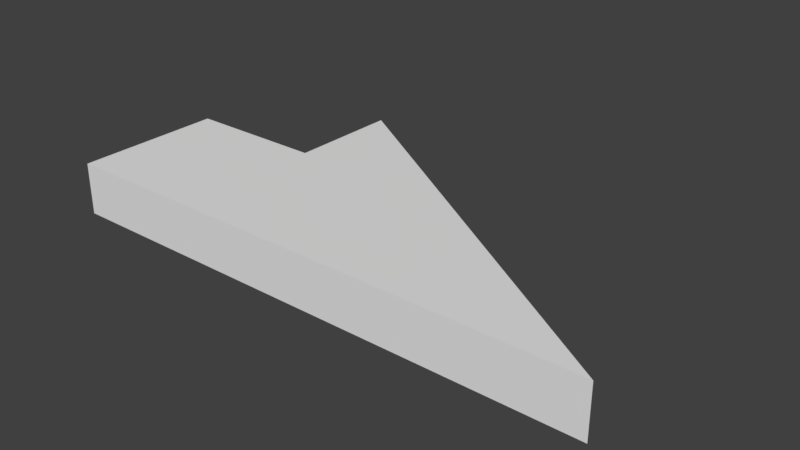 # Source: Triangles.blend  (saved by Blender 2.78.0; exported with 4.5.12 LTS)
import bpy
from mathutils import Matrix  # noqa: F401  (used for matrix-valued properties, if any)

bpy.ops.wm.read_factory_settings(use_empty=True)
scene = bpy.context.scene
scene.name = 'Scene'

# ---- collections
col_collection_1 = bpy.data.collections.new('Collection 1'); scene.collection.children.link(col_collection_1)

# ---- world
world_world = bpy.data.worlds.new('World'); scene.world = world_world
world_world.color = (0.05088, 0.05088, 0.05088)
world_world.use_sun_shadow = False
world_world.sun_shadow_jitter_overblur = 0.0
world_world.cycles.sampling_method = 'MANUAL'

# ---- meshes
me_cube_001 = bpy.data.meshes.new('Cube.001')
me_cube_001.from_pydata([(-1.0, -0.8231, -1.0), (-1.0, -0.8231, 1.81), (-1.0, 0.3231, -1.0), (-1.0, 1.177, -0.2809), (1.0, -0.8231, -1.0), (1.0, -0.8231, 1.81), (1.0, 0.3231, -1.0), (1.0, 1.177, -0.2809), (-1.0, -0.8231, -0.2848), (-1.0, 0.3231, -0.2848), (1.0, 0.3231, -0.2848), (1.0, -0.8231, -0.2848), (-1.0, 0.3231, -0.2848), (-1.0, 0.3231, -1.0), (1.0, 0.3231, -0.2848), (1.0, 0.3231, -1.0)], [], [(8, 1, 3, 9), (10, 7, 5, 11), (7, 3, 1, 5), (9, 3, 7, 10), (2, 6, 4, 0), (11, 5, 1, 8), (4, 11, 8, 0), (2, 9, 12, 13), (6, 10, 11, 4), (0, 8, 9, 2), (13, 12, 14, 15), (6, 2, 13, 15), (9, 10, 14, 12), (10, 6, 15, 14)])
me_cube_001.use_remesh_preserve_volume = False
me_cube_001.use_remesh_preserve_attributes = False
me_cube_001.use_mirror_vertex_groups = False
me_cube_001.update()

# ---- objects
ob_cube = bpy.data.objects.new('Cube', me_cube_001)

# ---- transforms, parenting, visibility, modifiers, constraints
ob_cube.location = (0.0, 0.0, 0.0)
ob_cube.rotation_euler = (0.0, 1.571, 0.0)
ob_cube.scale = (0.2, 1.0, 1.5)
ob_cube.lineart.crease_threshold = 0.0

# ---- collection membership
col_collection_1.objects.link(ob_cube)

# ---- scene / render settings (as saved in the file)
scene.frame_start = 1; scene.frame_end = 250; scene.frame_set(1)
scene.render.engine = 'BLENDER_EEVEE_NEXT'
scene.render.resolution_percentage = 50
scene.render.dither_intensity = 0.0
scene.cycles.use_denoising = False
scene.cycles.samples = 128
scene.cycles.sampling_pattern = 'TABULATED_SOBOL'
scene.cycles.light_sampling_threshold = 0.0
scene.cycles.use_adaptive_sampling = False
scene.cycles.use_light_tree = False
scene.cycles.blur_glossy = 0.0
scene.cycles.sample_clamp_indirect = 0.0
scene.view_settings.view_transform = 'Standard'
bpy.context.view_layer.update()

# ---- added for rendering (the .blend has no active camera and no usable light): camera, sun
cam_auto = bpy.data.cameras.new('AutoCamera')
cam_auto.lens = 50.0
cam_auto.sensor_width = 36.0
cam_auto.clip_end = 1000.0
ob_auto_camera = bpy.data.objects.new('AutoCamera', cam_auto)
scene.collection.objects.link(ob_auto_camera)
ob_auto_camera.location = (4.93899, -5.02129, 3.46547)
ob_auto_camera.rotation_euler = (1.09748, -7.21219e-08, 0.694738)
scene.camera = ob_auto_camera
light_auto_sun = bpy.data.lights.new('AutoSun', 'SUN')
light_auto_sun.energy = 3.0
light_auto_sun.angle = 0.0523599
ob_auto_sun = bpy.data.objects.new('AutoSun', light_auto_sun)
scene.collection.objects.link(ob_auto_sun)
ob_auto_sun.rotation_euler = (0.872665, 0.174533, 0.523599)
bpy.context.view_layer.update()
